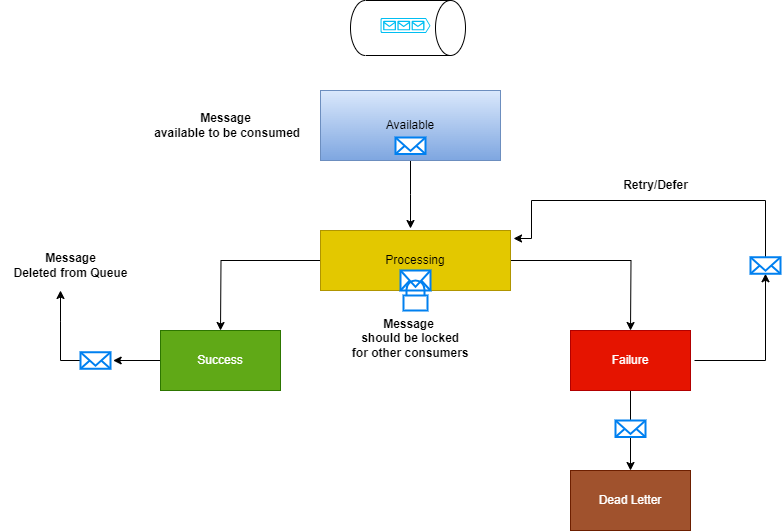

The diagram above was exported from draw.io. Its source (the exported page's mxGraphModel, read from the mxfile embedded in the PNG):
<mxGraphModel dx="2082" dy="770" grid="1" gridSize="10" guides="1" tooltips="1" connect="1" arrows="1" fold="1" page="1" pageScale="1" pageWidth="850" pageHeight="1100" math="0" shadow="0">
  <root>
    <mxCell id="0" />
    <mxCell id="1" parent="0" />
    <mxCell id="keQ5SPgO2GSSikIlLGLg-14" style="edgeStyle=orthogonalEdgeStyle;rounded=0;orthogonalLoop=1;jettySize=auto;html=1;" edge="1" parent="1" source="keQ5SPgO2GSSikIlLGLg-9">
      <mxGeometry relative="1" as="geometry">
        <mxPoint x="200" y="500" as="targetPoint" />
      </mxGeometry>
    </mxCell>
    <mxCell id="keQ5SPgO2GSSikIlLGLg-15" style="edgeStyle=orthogonalEdgeStyle;rounded=0;orthogonalLoop=1;jettySize=auto;html=1;" edge="1" parent="1" source="keQ5SPgO2GSSikIlLGLg-9">
      <mxGeometry relative="1" as="geometry">
        <mxPoint x="610" y="500" as="targetPoint" />
      </mxGeometry>
    </mxCell>
    <mxCell id="keQ5SPgO2GSSikIlLGLg-9" value="Processing" style="rounded=0;whiteSpace=wrap;html=1;fillColor=#e3c800;fontColor=#000000;strokeColor=#B09500;" vertex="1" parent="1">
      <mxGeometry x="300" y="400" width="190" height="60" as="geometry" />
    </mxCell>
    <mxCell id="keQ5SPgO2GSSikIlLGLg-3" value="" style="html=1;verticalLabelPosition=bottom;align=center;labelBackgroundColor=#ffffff;verticalAlign=top;strokeWidth=2;strokeColor=#0080F0;shadow=0;dashed=0;shape=mxgraph.ios7.icons.mail;" vertex="1" parent="1">
      <mxGeometry x="380" y="440" width="30" height="20" as="geometry" />
    </mxCell>
    <mxCell id="keQ5SPgO2GSSikIlLGLg-10" value="" style="html=1;verticalLabelPosition=bottom;align=center;labelBackgroundColor=#ffffff;verticalAlign=top;strokeWidth=2;strokeColor=#0080F0;shadow=0;dashed=0;shape=mxgraph.ios7.icons.locked;" vertex="1" parent="1">
      <mxGeometry x="383" y="450" width="24" height="30" as="geometry" />
    </mxCell>
    <mxCell id="keQ5SPgO2GSSikIlLGLg-20" style="edgeStyle=orthogonalEdgeStyle;rounded=0;orthogonalLoop=1;jettySize=auto;html=1;entryX=1.089;entryY=0.5;entryDx=0;entryDy=0;entryPerimeter=0;" edge="1" parent="1" source="keQ5SPgO2GSSikIlLGLg-16" target="keQ5SPgO2GSSikIlLGLg-17">
      <mxGeometry relative="1" as="geometry" />
    </mxCell>
    <mxCell id="keQ5SPgO2GSSikIlLGLg-16" value="Success" style="rounded=0;whiteSpace=wrap;html=1;fillColor=#60a917;strokeColor=#2D7600;fontColor=#ffffff;" vertex="1" parent="1">
      <mxGeometry x="140" y="500" width="120" height="60" as="geometry" />
    </mxCell>
    <mxCell id="keQ5SPgO2GSSikIlLGLg-19" style="edgeStyle=orthogonalEdgeStyle;rounded=0;orthogonalLoop=1;jettySize=auto;html=1;" edge="1" parent="1" source="keQ5SPgO2GSSikIlLGLg-17">
      <mxGeometry relative="1" as="geometry">
        <mxPoint x="40" y="460" as="targetPoint" />
      </mxGeometry>
    </mxCell>
    <mxCell id="keQ5SPgO2GSSikIlLGLg-17" value="" style="html=1;verticalLabelPosition=bottom;align=center;labelBackgroundColor=#ffffff;verticalAlign=top;strokeWidth=2;strokeColor=#0080F0;shadow=0;dashed=0;shape=mxgraph.ios7.icons.mail;" vertex="1" parent="1">
      <mxGeometry x="60" y="521.75" width="30" height="16.5" as="geometry" />
    </mxCell>
    <mxCell id="keQ5SPgO2GSSikIlLGLg-21" value="&lt;b&gt;Message &lt;br&gt;Deleted from Queue&lt;/b&gt;" style="text;html=1;align=center;verticalAlign=middle;resizable=0;points=[];autosize=1;strokeColor=none;fillColor=none;" vertex="1" parent="1">
      <mxGeometry x="-20" y="415" width="140" height="40" as="geometry" />
    </mxCell>
    <mxCell id="keQ5SPgO2GSSikIlLGLg-22" value="" style="group" vertex="1" connectable="0" parent="1">
      <mxGeometry x="330" y="170" width="115" height="55" as="geometry" />
    </mxCell>
    <mxCell id="keQ5SPgO2GSSikIlLGLg-1" value="" style="shape=cylinder3;whiteSpace=wrap;html=1;boundedLbl=1;backgroundOutline=1;size=15;rotation=90;" vertex="1" parent="keQ5SPgO2GSSikIlLGLg-22">
      <mxGeometry x="30" y="-30" width="55" height="115" as="geometry" />
    </mxCell>
    <mxCell id="keQ5SPgO2GSSikIlLGLg-2" value="" style="verticalLabelPosition=bottom;html=1;verticalAlign=top;align=center;strokeColor=none;fillColor=#00BEF2;shape=mxgraph.azure.queue_generic;pointerEvents=1;" vertex="1" parent="keQ5SPgO2GSSikIlLGLg-22">
      <mxGeometry x="30" y="17.5" width="50" height="15" as="geometry" />
    </mxCell>
    <mxCell id="keQ5SPgO2GSSikIlLGLg-23" value="" style="group" vertex="1" connectable="0" parent="1">
      <mxGeometry x="300" y="260" width="180" height="70" as="geometry" />
    </mxCell>
    <mxCell id="keQ5SPgO2GSSikIlLGLg-26" style="edgeStyle=orthogonalEdgeStyle;rounded=0;orthogonalLoop=1;jettySize=auto;html=1;exitX=0.5;exitY=1;exitDx=0;exitDy=0;" edge="1" parent="keQ5SPgO2GSSikIlLGLg-23" source="keQ5SPgO2GSSikIlLGLg-6">
      <mxGeometry relative="1" as="geometry">
        <mxPoint x="90" y="138" as="targetPoint" />
        <mxPoint x="90" y="78" as="sourcePoint" />
      </mxGeometry>
    </mxCell>
    <mxCell id="keQ5SPgO2GSSikIlLGLg-6" value="Available" style="rounded=0;whiteSpace=wrap;html=1;fillColor=#dae8fc;gradientColor=#7ea6e0;strokeColor=#6c8ebf;" vertex="1" parent="keQ5SPgO2GSSikIlLGLg-23">
      <mxGeometry width="180" height="70" as="geometry" />
    </mxCell>
    <mxCell id="keQ5SPgO2GSSikIlLGLg-11" value="" style="html=1;verticalLabelPosition=bottom;align=center;labelBackgroundColor=#ffffff;verticalAlign=top;strokeWidth=2;strokeColor=#0080F0;shadow=0;dashed=0;shape=mxgraph.ios7.icons.mail;" vertex="1" parent="keQ5SPgO2GSSikIlLGLg-23">
      <mxGeometry x="75" y="47" width="30" height="16.5" as="geometry" />
    </mxCell>
    <mxCell id="keQ5SPgO2GSSikIlLGLg-24" value="&lt;b&gt;Message&lt;br&gt;&amp;nbsp;available to be consumed&lt;/b&gt;" style="text;html=1;align=center;verticalAlign=middle;resizable=0;points=[];autosize=1;strokeColor=none;fillColor=none;" vertex="1" parent="1">
      <mxGeometry x="120" y="275" width="170" height="40" as="geometry" />
    </mxCell>
    <mxCell id="keQ5SPgO2GSSikIlLGLg-29" value="&lt;b&gt;Message&lt;br&gt;&amp;nbsp;should be locked&lt;br&gt;&amp;nbsp;for other consumers&lt;/b&gt;" style="text;html=1;align=center;verticalAlign=middle;resizable=0;points=[];autosize=1;strokeColor=none;fillColor=none;" vertex="1" parent="1">
      <mxGeometry x="317.5" y="478.25" width="140" height="60" as="geometry" />
    </mxCell>
    <mxCell id="keQ5SPgO2GSSikIlLGLg-31" style="edgeStyle=orthogonalEdgeStyle;rounded=0;orthogonalLoop=1;jettySize=auto;html=1;entryX=1.016;entryY=0.133;entryDx=0;entryDy=0;entryPerimeter=0;" edge="1" parent="1" source="keQ5SPgO2GSSikIlLGLg-34" target="keQ5SPgO2GSSikIlLGLg-9">
      <mxGeometry relative="1" as="geometry">
        <mxPoint x="510" y="400" as="targetPoint" />
        <Array as="points">
          <mxPoint x="745" y="370" />
          <mxPoint x="511" y="370" />
          <mxPoint x="511" y="408" />
        </Array>
      </mxGeometry>
    </mxCell>
    <mxCell id="keQ5SPgO2GSSikIlLGLg-39" style="edgeStyle=orthogonalEdgeStyle;rounded=0;orthogonalLoop=1;jettySize=auto;html=1;" edge="1" parent="1" source="keQ5SPgO2GSSikIlLGLg-30">
      <mxGeometry relative="1" as="geometry">
        <mxPoint x="610" y="640" as="targetPoint" />
      </mxGeometry>
    </mxCell>
    <mxCell id="keQ5SPgO2GSSikIlLGLg-30" value="Failure" style="rounded=0;whiteSpace=wrap;html=1;fillColor=#e51400;fontColor=#ffffff;strokeColor=#B20000;" vertex="1" parent="1">
      <mxGeometry x="550" y="500" width="120" height="60" as="geometry" />
    </mxCell>
    <mxCell id="keQ5SPgO2GSSikIlLGLg-37" value="" style="edgeStyle=orthogonalEdgeStyle;rounded=0;orthogonalLoop=1;jettySize=auto;html=1;" edge="1" parent="1">
      <mxGeometry relative="1" as="geometry">
        <mxPoint x="745" y="443.25" as="targetPoint" />
        <mxPoint x="674" y="530" as="sourcePoint" />
        <Array as="points">
          <mxPoint x="745" y="530" />
        </Array>
      </mxGeometry>
    </mxCell>
    <mxCell id="keQ5SPgO2GSSikIlLGLg-34" value="" style="html=1;verticalLabelPosition=bottom;align=center;labelBackgroundColor=#ffffff;verticalAlign=top;strokeWidth=2;strokeColor=#0080F0;shadow=0;dashed=0;shape=mxgraph.ios7.icons.mail;" vertex="1" parent="1">
      <mxGeometry x="730" y="426.75" width="30" height="16.5" as="geometry" />
    </mxCell>
    <mxCell id="keQ5SPgO2GSSikIlLGLg-38" value="&lt;b&gt;Retry/Defer&lt;/b&gt;" style="text;html=1;align=center;verticalAlign=middle;resizable=0;points=[];autosize=1;strokeColor=none;fillColor=none;" vertex="1" parent="1">
      <mxGeometry x="590" y="340" width="90" height="30" as="geometry" />
    </mxCell>
    <mxCell id="keQ5SPgO2GSSikIlLGLg-40" value="Dead Letter" style="rounded=0;whiteSpace=wrap;html=1;fillColor=#a0522d;fontColor=#ffffff;strokeColor=#6D1F00;" vertex="1" parent="1">
      <mxGeometry x="550" y="640" width="120" height="60" as="geometry" />
    </mxCell>
    <mxCell id="keQ5SPgO2GSSikIlLGLg-41" value="" style="html=1;verticalLabelPosition=bottom;align=center;labelBackgroundColor=#ffffff;verticalAlign=top;strokeWidth=2;strokeColor=#0080F0;shadow=0;dashed=0;shape=mxgraph.ios7.icons.mail;" vertex="1" parent="1">
      <mxGeometry x="595" y="590" width="30" height="16.5" as="geometry" />
    </mxCell>
  </root>
</mxGraphModel>